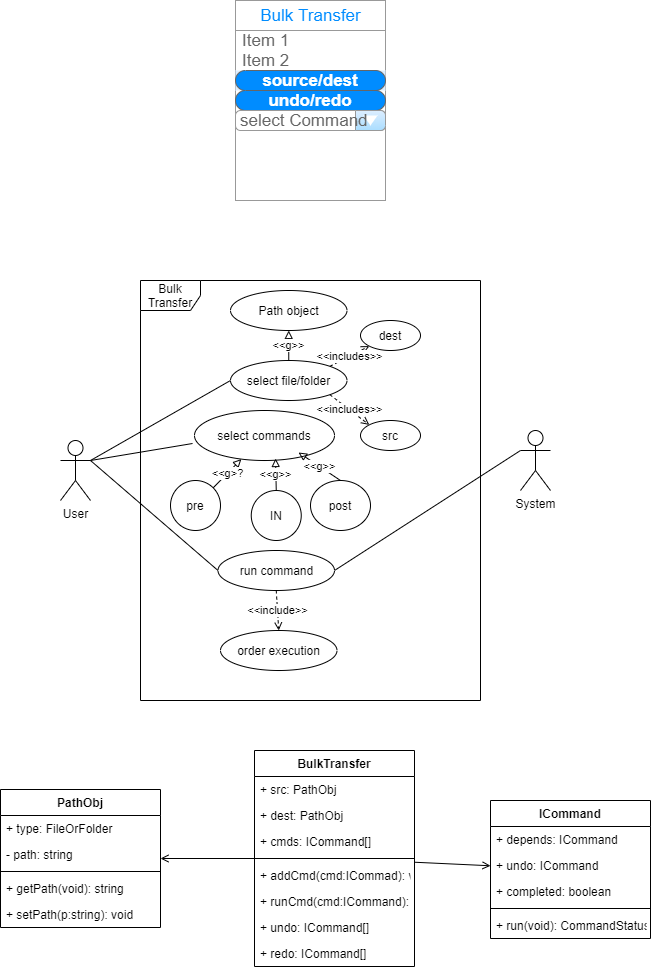

The diagram above was exported from draw.io. Its source (the exported page's mxGraphModel, read from the mxfile embedded in the PNG):
<mxGraphModel dx="1086" dy="1975" grid="1" gridSize="10" guides="1" tooltips="1" connect="1" arrows="1" fold="1" page="1" pageScale="1" pageWidth="827" pageHeight="1169" math="0" shadow="0">
  <root>
    <mxCell id="0" />
    <mxCell id="1" parent="0" />
    <mxCell id="83aOBil-A6SWheN3qmVX-1" value="Bulk Transfer" style="shape=umlFrame;whiteSpace=wrap;html=1;" parent="1" vertex="1">
      <mxGeometry x="220" y="180" width="340" height="420" as="geometry" />
    </mxCell>
    <mxCell id="83aOBil-A6SWheN3qmVX-15" style="edgeStyle=none;rounded=0;orthogonalLoop=1;jettySize=auto;html=1;exitX=1;exitY=0.3333333333333333;exitDx=0;exitDy=0;exitPerimeter=0;entryX=0;entryY=0.5;entryDx=0;entryDy=0;endArrow=none;endFill=0;" parent="1" source="83aOBil-A6SWheN3qmVX-2" target="83aOBil-A6SWheN3qmVX-10" edge="1">
      <mxGeometry relative="1" as="geometry" />
    </mxCell>
    <mxCell id="83aOBil-A6SWheN3qmVX-2" value="User" style="shape=umlActor;verticalLabelPosition=bottom;verticalAlign=top;html=1;" parent="1" vertex="1">
      <mxGeometry x="140" y="340" width="30" height="60" as="geometry" />
    </mxCell>
    <mxCell id="83aOBil-A6SWheN3qmVX-3" value="System" style="shape=umlActor;verticalLabelPosition=bottom;verticalAlign=top;html=1;" parent="1" vertex="1">
      <mxGeometry x="600" y="330" width="30" height="60" as="geometry" />
    </mxCell>
    <mxCell id="83aOBil-A6SWheN3qmVX-5" value="Path object" style="ellipse;whiteSpace=wrap;html=1;" parent="1" vertex="1">
      <mxGeometry x="310" y="190" width="116.5" height="40" as="geometry" />
    </mxCell>
    <mxCell id="83aOBil-A6SWheN3qmVX-6" value="select commands" style="ellipse;whiteSpace=wrap;html=1;" parent="1" vertex="1">
      <mxGeometry x="274" y="310" width="140" height="50" as="geometry" />
    </mxCell>
    <mxCell id="83aOBil-A6SWheN3qmVX-13" value="&amp;lt;&amp;lt;g&amp;gt;&amp;gt;" style="edgeStyle=none;rounded=0;orthogonalLoop=1;jettySize=auto;html=1;exitX=0.5;exitY=0;exitDx=0;exitDy=0;entryX=0.743;entryY=0.84;entryDx=0;entryDy=0;entryPerimeter=0;endArrow=block;endFill=0;" parent="1" source="83aOBil-A6SWheN3qmVX-7" target="83aOBil-A6SWheN3qmVX-6" edge="1">
      <mxGeometry relative="1" as="geometry" />
    </mxCell>
    <mxCell id="83aOBil-A6SWheN3qmVX-7" value="post" style="ellipse;whiteSpace=wrap;html=1;" parent="1" vertex="1">
      <mxGeometry x="390" y="380" width="60" height="50" as="geometry" />
    </mxCell>
    <mxCell id="83aOBil-A6SWheN3qmVX-11" value="&amp;lt;&amp;lt;g&amp;gt;?" style="rounded=0;orthogonalLoop=1;jettySize=auto;html=1;exitX=1;exitY=0;exitDx=0;exitDy=0;endArrow=block;endFill=0;" parent="1" source="83aOBil-A6SWheN3qmVX-8" target="83aOBil-A6SWheN3qmVX-6" edge="1">
      <mxGeometry relative="1" as="geometry" />
    </mxCell>
    <mxCell id="83aOBil-A6SWheN3qmVX-8" value="pre" style="ellipse;whiteSpace=wrap;html=1;" parent="1" vertex="1">
      <mxGeometry x="250" y="380" width="50" height="50" as="geometry" />
    </mxCell>
    <mxCell id="83aOBil-A6SWheN3qmVX-12" value="&amp;lt;&amp;lt;g&amp;gt;&amp;gt;" style="edgeStyle=none;rounded=0;orthogonalLoop=1;jettySize=auto;html=1;exitX=0.5;exitY=0;exitDx=0;exitDy=0;entryX=0.579;entryY=0.96;entryDx=0;entryDy=0;entryPerimeter=0;endArrow=block;endFill=0;" parent="1" source="83aOBil-A6SWheN3qmVX-9" target="83aOBil-A6SWheN3qmVX-6" edge="1">
      <mxGeometry relative="1" as="geometry" />
    </mxCell>
    <mxCell id="83aOBil-A6SWheN3qmVX-9" value="IN" style="ellipse;whiteSpace=wrap;html=1;" parent="1" vertex="1">
      <mxGeometry x="330.75" y="390" width="50" height="50" as="geometry" />
    </mxCell>
    <mxCell id="83aOBil-A6SWheN3qmVX-14" value="&amp;lt;&amp;lt;g&amp;gt;&amp;gt;" style="edgeStyle=none;rounded=0;orthogonalLoop=1;jettySize=auto;html=1;exitX=0.5;exitY=0;exitDx=0;exitDy=0;endArrow=block;endFill=0;" parent="1" source="83aOBil-A6SWheN3qmVX-10" target="83aOBil-A6SWheN3qmVX-5" edge="1">
      <mxGeometry relative="1" as="geometry">
        <mxPoint x="368" y="240" as="targetPoint" />
      </mxGeometry>
    </mxCell>
    <mxCell id="83aOBil-A6SWheN3qmVX-26" value="&amp;lt;&amp;lt;includes&amp;gt;&amp;gt;" style="edgeStyle=none;rounded=0;orthogonalLoop=1;jettySize=auto;html=1;dashed=1;endArrow=open;endFill=0;exitX=1;exitY=0;exitDx=0;exitDy=0;" parent="1" source="83aOBil-A6SWheN3qmVX-10" target="83aOBil-A6SWheN3qmVX-24" edge="1">
      <mxGeometry relative="1" as="geometry" />
    </mxCell>
    <mxCell id="83aOBil-A6SWheN3qmVX-27" value="&amp;lt;&amp;lt;includes&amp;gt;&amp;gt;" style="edgeStyle=none;rounded=0;orthogonalLoop=1;jettySize=auto;html=1;exitX=1;exitY=1;exitDx=0;exitDy=0;entryX=0;entryY=0;entryDx=0;entryDy=0;dashed=1;endArrow=open;endFill=0;" parent="1" source="83aOBil-A6SWheN3qmVX-10" target="83aOBil-A6SWheN3qmVX-25" edge="1">
      <mxGeometry relative="1" as="geometry" />
    </mxCell>
    <mxCell id="83aOBil-A6SWheN3qmVX-10" value="select file/folder" style="ellipse;whiteSpace=wrap;html=1;" parent="1" vertex="1">
      <mxGeometry x="310" y="260" width="116.5" height="40" as="geometry" />
    </mxCell>
    <mxCell id="83aOBil-A6SWheN3qmVX-17" style="edgeStyle=none;rounded=0;orthogonalLoop=1;jettySize=auto;html=1;exitX=0;exitY=0.5;exitDx=0;exitDy=0;endArrow=none;endFill=0;" parent="1" source="83aOBil-A6SWheN3qmVX-16" edge="1">
      <mxGeometry relative="1" as="geometry">
        <mxPoint x="170" y="360" as="targetPoint" />
      </mxGeometry>
    </mxCell>
    <mxCell id="83aOBil-A6SWheN3qmVX-18" style="edgeStyle=none;rounded=0;orthogonalLoop=1;jettySize=auto;html=1;exitX=1;exitY=0.5;exitDx=0;exitDy=0;entryX=0;entryY=0.3333333333333333;entryDx=0;entryDy=0;entryPerimeter=0;endArrow=none;endFill=0;" parent="1" source="83aOBil-A6SWheN3qmVX-16" target="83aOBil-A6SWheN3qmVX-3" edge="1">
      <mxGeometry relative="1" as="geometry" />
    </mxCell>
    <mxCell id="83aOBil-A6SWheN3qmVX-21" value="&amp;lt;&amp;lt;include&amp;gt;&amp;gt;" style="edgeStyle=none;rounded=0;orthogonalLoop=1;jettySize=auto;html=1;exitX=0.5;exitY=1;exitDx=0;exitDy=0;entryX=0.5;entryY=0;entryDx=0;entryDy=0;endArrow=open;endFill=0;dashed=1;" parent="1" source="83aOBil-A6SWheN3qmVX-16" target="83aOBil-A6SWheN3qmVX-20" edge="1">
      <mxGeometry relative="1" as="geometry" />
    </mxCell>
    <mxCell id="83aOBil-A6SWheN3qmVX-16" value="run command" style="ellipse;whiteSpace=wrap;html=1;" parent="1" vertex="1">
      <mxGeometry x="297.5" y="450" width="116.5" height="40" as="geometry" />
    </mxCell>
    <mxCell id="83aOBil-A6SWheN3qmVX-20" value="order execution" style="ellipse;whiteSpace=wrap;html=1;" parent="1" vertex="1">
      <mxGeometry x="300" y="530" width="116.5" height="40" as="geometry" />
    </mxCell>
    <mxCell id="83aOBil-A6SWheN3qmVX-22" style="edgeStyle=none;rounded=0;orthogonalLoop=1;jettySize=auto;html=1;entryX=-0.014;entryY=0.66;entryDx=0;entryDy=0;endArrow=none;endFill=0;entryPerimeter=0;" parent="1" target="83aOBil-A6SWheN3qmVX-6" edge="1">
      <mxGeometry relative="1" as="geometry">
        <mxPoint x="170" y="360" as="sourcePoint" />
        <mxPoint x="320" y="290" as="targetPoint" />
      </mxGeometry>
    </mxCell>
    <mxCell id="83aOBil-A6SWheN3qmVX-23" value="NOUNS&#10;1. Path/file/filder/src/dest&#10;2. Cmmand&#10;3. BulkTransfer&#10;VERBS&#10;1. PathSelection&#10;2. Execute" style="text;align=left;fontStyle=1;verticalAlign=middle;spacingLeft=3;spacingRight=3;strokeColor=none;rotatable=0;points=[[0,0.5],[1,0.5]];portConstraint=eastwest;noLabel=1;fontColor=none;" parent="1" vertex="1">
      <mxGeometry x="620" y="490" width="80" height="26" as="geometry" />
    </mxCell>
    <mxCell id="83aOBil-A6SWheN3qmVX-24" value="dest" style="ellipse;whiteSpace=wrap;html=1;" parent="1" vertex="1">
      <mxGeometry x="440" y="220" width="60" height="30" as="geometry" />
    </mxCell>
    <mxCell id="83aOBil-A6SWheN3qmVX-25" value="src" style="ellipse;whiteSpace=wrap;html=1;" parent="1" vertex="1">
      <mxGeometry x="440" y="320" width="60" height="30" as="geometry" />
    </mxCell>
    <mxCell id="83aOBil-A6SWheN3qmVX-34" value="" style="edgeStyle=none;rounded=0;orthogonalLoop=1;jettySize=auto;html=1;endArrow=open;endFill=0;" parent="1" source="83aOBil-A6SWheN3qmVX-28" target="2" edge="1">
      <mxGeometry relative="1" as="geometry" />
    </mxCell>
    <mxCell id="83aOBil-A6SWheN3qmVX-41" value="" style="edgeStyle=none;rounded=0;orthogonalLoop=1;jettySize=auto;html=1;endArrow=open;endFill=0;" parent="1" source="83aOBil-A6SWheN3qmVX-28" target="83aOBil-A6SWheN3qmVX-35" edge="1">
      <mxGeometry relative="1" as="geometry" />
    </mxCell>
    <mxCell id="83aOBil-A6SWheN3qmVX-28" value="BulkTransfer" style="swimlane;fontStyle=1;align=center;verticalAlign=top;childLayout=stackLayout;horizontal=1;startSize=26;horizontalStack=0;resizeParent=1;resizeParentMax=0;resizeLast=0;collapsible=1;marginBottom=0;" parent="1" vertex="1">
      <mxGeometry x="334" y="650" width="160" height="216" as="geometry" />
    </mxCell>
    <mxCell id="83aOBil-A6SWheN3qmVX-29" value="+ src: PathObj" style="text;strokeColor=none;fillColor=none;align=left;verticalAlign=top;spacingLeft=4;spacingRight=4;overflow=hidden;rotatable=0;points=[[0,0.5],[1,0.5]];portConstraint=eastwest;" parent="83aOBil-A6SWheN3qmVX-28" vertex="1">
      <mxGeometry y="26" width="160" height="26" as="geometry" />
    </mxCell>
    <mxCell id="83aOBil-A6SWheN3qmVX-32" value="+ dest: PathObj" style="text;strokeColor=none;fillColor=none;align=left;verticalAlign=top;spacingLeft=4;spacingRight=4;overflow=hidden;rotatable=0;points=[[0,0.5],[1,0.5]];portConstraint=eastwest;" parent="83aOBil-A6SWheN3qmVX-28" vertex="1">
      <mxGeometry y="52" width="160" height="26" as="geometry" />
    </mxCell>
    <mxCell id="83aOBil-A6SWheN3qmVX-42" value="+ cmds: ICommand[]" style="text;strokeColor=none;fillColor=none;align=left;verticalAlign=top;spacingLeft=4;spacingRight=4;overflow=hidden;rotatable=0;points=[[0,0.5],[1,0.5]];portConstraint=eastwest;" parent="83aOBil-A6SWheN3qmVX-28" vertex="1">
      <mxGeometry y="78" width="160" height="26" as="geometry" />
    </mxCell>
    <mxCell id="83aOBil-A6SWheN3qmVX-30" value="" style="line;strokeWidth=1;fillColor=none;align=left;verticalAlign=middle;spacingTop=-1;spacingLeft=3;spacingRight=3;rotatable=0;labelPosition=right;points=[];portConstraint=eastwest;" parent="83aOBil-A6SWheN3qmVX-28" vertex="1">
      <mxGeometry y="104" width="160" height="8" as="geometry" />
    </mxCell>
    <mxCell id="83aOBil-A6SWheN3qmVX-31" value="+ addCmd(cmd:ICommad): void" style="text;strokeColor=none;fillColor=none;align=left;verticalAlign=top;spacingLeft=4;spacingRight=4;overflow=hidden;rotatable=0;points=[[0,0.5],[1,0.5]];portConstraint=eastwest;" parent="83aOBil-A6SWheN3qmVX-28" vertex="1">
      <mxGeometry y="112" width="160" height="26" as="geometry" />
    </mxCell>
    <mxCell id="83aOBil-A6SWheN3qmVX-33" value="+ runCmd(cmd:ICommand): void" style="text;strokeColor=none;fillColor=none;align=left;verticalAlign=top;spacingLeft=4;spacingRight=4;overflow=hidden;rotatable=0;points=[[0,0.5],[1,0.5]];portConstraint=eastwest;" parent="83aOBil-A6SWheN3qmVX-28" vertex="1">
      <mxGeometry y="138" width="160" height="26" as="geometry" />
    </mxCell>
    <mxCell id="83aOBil-A6SWheN3qmVX-43" value="+ undo: ICommand[]" style="text;strokeColor=none;fillColor=none;align=left;verticalAlign=top;spacingLeft=4;spacingRight=4;overflow=hidden;rotatable=0;points=[[0,0.5],[1,0.5]];portConstraint=eastwest;" parent="83aOBil-A6SWheN3qmVX-28" vertex="1">
      <mxGeometry y="164" width="160" height="26" as="geometry" />
    </mxCell>
    <mxCell id="83aOBil-A6SWheN3qmVX-44" value="+ redo: ICommand[]" style="text;strokeColor=none;fillColor=none;align=left;verticalAlign=top;spacingLeft=4;spacingRight=4;overflow=hidden;rotatable=0;points=[[0,0.5],[1,0.5]];portConstraint=eastwest;" parent="83aOBil-A6SWheN3qmVX-28" vertex="1">
      <mxGeometry y="190" width="160" height="26" as="geometry" />
    </mxCell>
    <mxCell id="83aOBil-A6SWheN3qmVX-35" value="ICommand" style="swimlane;fontStyle=1;align=center;verticalAlign=top;childLayout=stackLayout;horizontal=1;startSize=26;horizontalStack=0;resizeParent=1;resizeParentMax=0;resizeLast=0;collapsible=1;marginBottom=0;" parent="1" vertex="1">
      <mxGeometry x="570" y="700" width="160" height="138" as="geometry" />
    </mxCell>
    <mxCell id="83aOBil-A6SWheN3qmVX-36" value="+ depends: ICommand" style="text;strokeColor=none;fillColor=none;align=left;verticalAlign=top;spacingLeft=4;spacingRight=4;overflow=hidden;rotatable=0;points=[[0,0.5],[1,0.5]];portConstraint=eastwest;" parent="83aOBil-A6SWheN3qmVX-35" vertex="1">
      <mxGeometry y="26" width="160" height="26" as="geometry" />
    </mxCell>
    <mxCell id="-zun08MUe9ucTJosyqCT-7" value="+ undo: ICommand" style="text;strokeColor=none;fillColor=none;align=left;verticalAlign=top;spacingLeft=4;spacingRight=4;overflow=hidden;rotatable=0;points=[[0,0.5],[1,0.5]];portConstraint=eastwest;" vertex="1" parent="83aOBil-A6SWheN3qmVX-35">
      <mxGeometry y="52" width="160" height="26" as="geometry" />
    </mxCell>
    <mxCell id="83aOBil-A6SWheN3qmVX-37" value="+ completed: boolean" style="text;strokeColor=none;fillColor=none;align=left;verticalAlign=top;spacingLeft=4;spacingRight=4;overflow=hidden;rotatable=0;points=[[0,0.5],[1,0.5]];portConstraint=eastwest;" parent="83aOBil-A6SWheN3qmVX-35" vertex="1">
      <mxGeometry y="78" width="160" height="26" as="geometry" />
    </mxCell>
    <mxCell id="83aOBil-A6SWheN3qmVX-38" value="" style="line;strokeWidth=1;fillColor=none;align=left;verticalAlign=middle;spacingTop=-1;spacingLeft=3;spacingRight=3;rotatable=0;labelPosition=right;points=[];portConstraint=eastwest;" parent="83aOBil-A6SWheN3qmVX-35" vertex="1">
      <mxGeometry y="104" width="160" height="8" as="geometry" />
    </mxCell>
    <mxCell id="83aOBil-A6SWheN3qmVX-39" value="+ run(void): CommandStatus" style="text;strokeColor=none;fillColor=none;align=left;verticalAlign=top;spacingLeft=4;spacingRight=4;overflow=hidden;rotatable=0;points=[[0,0.5],[1,0.5]];portConstraint=eastwest;" parent="83aOBil-A6SWheN3qmVX-35" vertex="1">
      <mxGeometry y="112" width="160" height="26" as="geometry" />
    </mxCell>
    <mxCell id="2" value="PathObj" style="swimlane;fontStyle=1;align=center;verticalAlign=top;childLayout=stackLayout;horizontal=1;startSize=26;horizontalStack=0;resizeParent=1;resizeParentMax=0;resizeLast=0;collapsible=1;marginBottom=0;" parent="1" vertex="1">
      <mxGeometry x="80" y="689" width="160" height="138" as="geometry" />
    </mxCell>
    <mxCell id="3" value="+ type: FileOrFolder" style="text;strokeColor=none;fillColor=none;align=left;verticalAlign=top;spacingLeft=4;spacingRight=4;overflow=hidden;rotatable=0;points=[[0,0.5],[1,0.5]];portConstraint=eastwest;" parent="2" vertex="1">
      <mxGeometry y="26" width="160" height="26" as="geometry" />
    </mxCell>
    <mxCell id="4" value="- path: string" style="text;strokeColor=none;fillColor=none;align=left;verticalAlign=top;spacingLeft=4;spacingRight=4;overflow=hidden;rotatable=0;points=[[0,0.5],[1,0.5]];portConstraint=eastwest;" parent="2" vertex="1">
      <mxGeometry y="52" width="160" height="26" as="geometry" />
    </mxCell>
    <mxCell id="5" value="" style="line;strokeWidth=1;fillColor=none;align=left;verticalAlign=middle;spacingTop=-1;spacingLeft=3;spacingRight=3;rotatable=0;labelPosition=right;points=[];portConstraint=eastwest;" parent="2" vertex="1">
      <mxGeometry y="78" width="160" height="8" as="geometry" />
    </mxCell>
    <mxCell id="6" value="+ getPath(void): string" style="text;strokeColor=none;fillColor=none;align=left;verticalAlign=top;spacingLeft=4;spacingRight=4;overflow=hidden;rotatable=0;points=[[0,0.5],[1,0.5]];portConstraint=eastwest;" parent="2" vertex="1">
      <mxGeometry y="86" width="160" height="26" as="geometry" />
    </mxCell>
    <mxCell id="7" value="+ setPath(p:string): void" style="text;strokeColor=none;fillColor=none;align=left;verticalAlign=top;spacingLeft=4;spacingRight=4;overflow=hidden;rotatable=0;points=[[0,0.5],[1,0.5]];portConstraint=eastwest;" parent="2" vertex="1">
      <mxGeometry y="112" width="160" height="26" as="geometry" />
    </mxCell>
    <mxCell id="mma8cmUHXQnVKcR6Xtji-7" value="" style="strokeWidth=1;shadow=0;dashed=0;align=center;html=1;shape=mxgraph.mockup.forms.rrect;rSize=0;strokeColor=#999999;fillColor=#ffffff;" parent="1" vertex="1">
      <mxGeometry x="315" y="-100" width="150" height="200" as="geometry" />
    </mxCell>
    <mxCell id="mma8cmUHXQnVKcR6Xtji-8" value="Bulk Transfer" style="strokeWidth=1;shadow=0;dashed=0;align=center;html=1;shape=mxgraph.mockup.forms.rrect;rSize=0;strokeColor=#999999;fontColor=#008cff;fontSize=17;fillColor=#ffffff;resizeWidth=1;" parent="mma8cmUHXQnVKcR6Xtji-7" vertex="1">
      <mxGeometry width="150" height="30" relative="1" as="geometry" />
    </mxCell>
    <mxCell id="mma8cmUHXQnVKcR6Xtji-9" value="Item 1" style="strokeWidth=1;shadow=0;dashed=0;align=center;html=1;shape=mxgraph.mockup.forms.anchor;fontSize=17;fontColor=#666666;align=left;spacingLeft=5;resizeWidth=1;" parent="mma8cmUHXQnVKcR6Xtji-7" vertex="1">
      <mxGeometry width="150" height="20" relative="1" as="geometry">
        <mxPoint y="30" as="offset" />
      </mxGeometry>
    </mxCell>
    <mxCell id="mma8cmUHXQnVKcR6Xtji-10" value="Item 2" style="strokeWidth=1;shadow=0;dashed=0;align=center;html=1;shape=mxgraph.mockup.forms.anchor;fontSize=17;fontColor=#666666;align=left;spacingLeft=5;resizeWidth=1;" parent="mma8cmUHXQnVKcR6Xtji-7" vertex="1">
      <mxGeometry width="150" height="20" relative="1" as="geometry">
        <mxPoint y="50" as="offset" />
      </mxGeometry>
    </mxCell>
    <mxCell id="mma8cmUHXQnVKcR6Xtji-11" value="Item 3" style="strokeWidth=1;shadow=0;dashed=0;align=center;html=1;shape=mxgraph.mockup.forms.rrect;rSize=0;fontSize=17;fontColor=#666666;align=left;spacingLeft=5;fillColor=#ddeeff;strokeColor=none;resizeWidth=1;" parent="mma8cmUHXQnVKcR6Xtji-7" vertex="1">
      <mxGeometry width="150" height="20" relative="1" as="geometry">
        <mxPoint y="70" as="offset" />
      </mxGeometry>
    </mxCell>
    <mxCell id="mma8cmUHXQnVKcR6Xtji-12" value="Item 4" style="strokeWidth=1;shadow=0;dashed=0;align=center;html=1;shape=mxgraph.mockup.forms.anchor;fontSize=17;fontColor=#666666;align=left;spacingLeft=5;resizeWidth=1;" parent="mma8cmUHXQnVKcR6Xtji-7" vertex="1">
      <mxGeometry width="150" height="20" relative="1" as="geometry">
        <mxPoint y="90" as="offset" />
      </mxGeometry>
    </mxCell>
    <mxCell id="mma8cmUHXQnVKcR6Xtji-13" value="source/dest" style="strokeWidth=1;shadow=0;dashed=0;align=center;html=1;shape=mxgraph.mockup.buttons.button;strokeColor=#666666;fontColor=#ffffff;mainText=;buttonStyle=round;fontSize=17;fontStyle=1;fillColor=#008cff;whiteSpace=wrap;" parent="mma8cmUHXQnVKcR6Xtji-7" vertex="1">
      <mxGeometry y="70" width="150" height="20" as="geometry" />
    </mxCell>
    <mxCell id="mma8cmUHXQnVKcR6Xtji-14" value="undo/redo" style="strokeWidth=1;shadow=0;dashed=0;align=center;html=1;shape=mxgraph.mockup.buttons.button;strokeColor=#666666;fontColor=#ffffff;mainText=;buttonStyle=round;fontSize=17;fontStyle=1;fillColor=#008cff;whiteSpace=wrap;" parent="mma8cmUHXQnVKcR6Xtji-7" vertex="1">
      <mxGeometry y="90" width="150" height="20" as="geometry" />
    </mxCell>
    <mxCell id="mma8cmUHXQnVKcR6Xtji-16" value="select Command" style="strokeWidth=1;shadow=0;dashed=0;align=center;html=1;shape=mxgraph.mockup.forms.comboBox;strokeColor=#999999;fillColor=#ddeeff;align=left;fillColor2=#aaddff;mainText=;fontColor=#666666;fontSize=17;spacingLeft=3;" parent="mma8cmUHXQnVKcR6Xtji-7" vertex="1">
      <mxGeometry y="110" width="150" height="20" as="geometry" />
    </mxCell>
  </root>
</mxGraphModel>